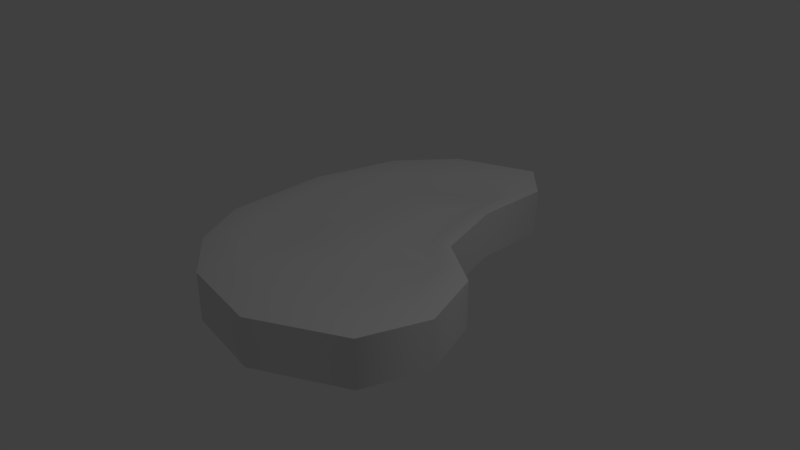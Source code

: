 # Source: Carne.blend  (saved by Blender 2.78.0; exported with 4.5.12 LTS)
import bpy
from mathutils import Matrix  # noqa: F401  (used for matrix-valued properties, if any)

bpy.ops.wm.read_factory_settings(use_empty=True)
scene = bpy.context.scene
scene.name = 'Scene'

# ---- collections
col_collection_1 = bpy.data.collections.new('Collection 1'); scene.collection.children.link(col_collection_1)

# ---- materials (node trees are filled in below, after node groups)
mat_material = bpy.data.materials.new('Material')
mat_material.alpha_threshold = 0.0
mat_material.use_transparent_shadow = False
mat_material.roughness = 0.5
mat_material.line_color = (0.0, 0.0, 0.0, 1.0)

# ---- node groups
ng_auto_smooth = bpy.data.node_groups.new('Auto Smooth', 'GeometryNodeTree')
_s = ng_auto_smooth.interface.new_socket(name='Geometry', in_out='OUTPUT', socket_type='NodeSocketGeometry')
_s = ng_auto_smooth.interface.new_socket(name='Geometry', in_out='INPUT', socket_type='NodeSocketGeometry')
_s = ng_auto_smooth.interface.new_socket(name='Angle', in_out='INPUT', socket_type='NodeSocketFloat')
_s.subtype = 'ANGLE'
_s.min_value = 0.0
_s.max_value = 3.142
ng_auto_smooth.is_modifier = True
_N = ng_auto_smooth.nodes; _L = ng_auto_smooth.links
n0 = _N.new('NodeGroupOutput'); n0.name = 'Group Output'; n0.location = (480, -100)
n1 = _N.new('NodeGroupInput'); n1.name = 'Group Input'; n1.location = (-420, -300)
n2 = _N.new('NodeGroupInput'); n2.name = 'Group Input.001'; n2.location = (-60, -100)
n3 = _N.new('GeometryNodeSetShadeSmooth'); n3.name = 'Set Shade Smooth'; n3.location = (120, -100)
n3.domain = 'EDGE'
n4 = _N.new('GeometryNodeSetShadeSmooth'); n4.name = 'Set Shade Smooth.001'; n4.location = (300, -100)
n5 = _N.new('GeometryNodeInputMeshEdgeAngle'); n5.name = 'Edge Angle'; n5.location = (-420, -220)
n6 = _N.new('GeometryNodeInputEdgeSmooth'); n6.name = 'Is Edge Smooth'; n6.location = (-60, -160)
n7 = _N.new('GeometryNodeInputShadeSmooth'); n7.name = 'Is Face Smooth'; n7.location = (-240, -340)
n8 = _N.new('FunctionNodeBooleanMath'); n8.name = 'Boolean Math'; n8.location = (-60, -220)
n9 = _N.new('FunctionNodeCompare'); n9.name = 'Compare'; n9.location = (-240, -180)
n9.operation = 'LESS_EQUAL'
_L.new(n5.outputs[0], n9.inputs[0])
_L.new(n4.outputs[0], n0.inputs[0])
_L.new(n1.outputs[1], n9.inputs[1])
_L.new(n9.outputs[0], n8.inputs[0])
_L.new(n7.outputs[0], n8.inputs[1])
_L.new(n2.outputs[0], n3.inputs[0])
_L.new(n6.outputs[0], n3.inputs[1])
_L.new(n3.outputs[0], n4.inputs[0])
_L.new(n8.outputs[0], n3.inputs[2])
n0.is_active_output = True

# ---- material node trees

# ---- world
world_world = bpy.data.worlds.new('World'); scene.world = world_world
world_world.color = (0.05088, 0.05088, 0.05088)
world_world.use_sun_shadow = False
world_world.sun_shadow_jitter_overblur = 0.0
world_world.cycles.sampling_method = 'MANUAL'

# ---- cameras
cam_camera = bpy.data.cameras.new('Camera')
cam_camera.clip_end = 100.0
cam_camera.lens = 35.0
cam_camera.sensor_width = 32.0
cam_camera.sensor_height = 18.0
cam_camera.ortho_scale = 7.314
cam_camera.dof.focus_distance = 0.0
cam_camera.dof.aperture_fstop = 128.0

# ---- lights
light_lamp = bpy.data.lights.new('Lamp', 'POINT')
light_lamp.transmission_factor = 0.0
light_lamp.cutoff_distance = 30.0
light_lamp.energy = 100.0
light_lamp.shadow_buffer_clip_start = 1.001
light_lamp.shadow_soft_size = 0.1
light_lamp.shadow_maximum_resolution = 0.006
light_lamp.use_absolute_resolution = True

# ---- meshes
me_cube = bpy.data.meshes.new('Cube')
me_cube.from_pydata([(0.6895, 1.482, -0.325), (1.719, -1.719, -0.325), (-1.287, -1.63, -0.325), (-0.8911, 2.609, -0.325), (0.6895, 1.482, 0.325), (1.719, -1.719, 0.325), (-1.287, -1.63, 0.325), (-0.8911, 2.609, 0.325), (1.719, -1.025e-07, -0.325), (-1.812, 0.6092, -0.325), (1.719, -9.224e-07, 0.325), (-1.812, 0.6092, 0.325), (0.6929, 2.528, -0.325), (0.204, 3.039, -0.325), (0.5731, -2.33, -0.325), (-0.5731, -2.159, -0.325), (0.6975, 2.528, 0.325), (0.204, 3.039, 0.325), (0.5731, -2.33, 0.325), (-0.5731, -2.159, 0.325), (-1.092, -1.204, 0.2878), (-0.5423, -1.611, 0.2878), (0.5731, 1.025e-07, -0.325), (-0.5731, 3.075e-07, -0.325), (2.021, -0.8597, -0.325), (2.021, -0.8597, 0.325), (-1.719, -0.8597, -0.325), (-1.719, -0.8597, 0.325), (-0.7868, 2.057, 0.2878), (0.05545, 2.387, 0.2878), (0.5731, -0.8597, -0.325), (-0.5731, -0.8597, -0.325), (-1.511, 1.836, -0.325), (-1.511, 1.836, 0.325), (0.9978, 0.457, -0.325), (0.9978, 0.457, 0.325), (0.4362, 1.41, -0.325), (-0.5731, 1.608, -0.325), (1.221, -1.273, 0.2878), (1.453, -0.6116, 0.2878), (1.609, -0.6732, 0.325), (1.359, -1.384, 0.325), (0.1066, 2.549, 0.325), (-0.7985, 2.194, 0.325), (-0.5357, -1.747, 0.325), (-1.126, -1.31, 0.325), (-1.31, 1.555, 0.325), (0.7627, 0.415, 0.325), (1.359, 0.03732, 0.325), (-1.483, -0.6732, 0.325), (-1.56, 0.5408, 0.325), (0.5079, 1.262, 0.325), (0.5145, 2.126, 0.325), (0.4117, -1.888, 0.325), (-1.263, 1.462, 0.2878), (0.666, 0.4011, 0.2878), (1.221, 0.04966, 0.2878), (-1.424, -0.6116, 0.2878), (-1.495, 0.5182, 0.2878), (0.3429, 0.04966, 0.2878), (0.4289, 1.189, 0.2878), (0.435, 1.994, 0.2878), (0.3394, -1.742, 0.2878), (-0.5423, 0.04966, 0.2878), (0.2375, 1.134, 0.2878), (-0.5423, 1.287, 0.2878), (0.3411, -0.6116, 0.2878), (-0.5423, -0.6116, 0.2878)], [], [(31, 15, 2, 26), (11, 27, 49, 50), (24, 25, 5, 1), (15, 19, 6, 2), (32, 33, 7, 3), (17, 13, 3, 7), (26, 27, 11, 9), (34, 35, 10, 8), (10, 35, 47, 48), (37, 23, 9, 32), (34, 8, 22, 36), (36, 22, 23, 37), (19, 18, 53, 44), (18, 5, 41, 53), (4, 0, 12, 16), (16, 12, 13, 17), (1, 5, 18, 14), (14, 18, 19, 15), (35, 4, 51, 47), (7, 33, 46, 43), (24, 1, 14, 30), (30, 14, 15, 31), (22, 30, 31, 23), (8, 24, 30, 22), (16, 17, 42, 52), (27, 6, 45, 49), (2, 6, 27, 26), (8, 10, 25, 24), (6, 19, 44, 45), (23, 31, 26, 9), (4, 16, 52, 51), (33, 11, 50, 46), (12, 36, 37, 13), (0, 34, 36, 12), (13, 37, 32, 3), (17, 7, 43, 42), (0, 4, 35, 34), (9, 11, 33, 32), (49, 45, 20, 57), (43, 46, 54, 28), (47, 51, 60, 55), (44, 53, 62, 21), (40, 48, 56, 39), (45, 44, 21, 20), (46, 50, 58, 54), (53, 41, 38, 62), (42, 43, 28, 29), (52, 42, 29, 61), (41, 40, 39, 38), (51, 52, 61, 60), (5, 25, 40, 41), (25, 10, 48, 40), (67, 57, 20, 21), (65, 54, 58, 63), (55, 64, 59, 56), (64, 65, 63, 59), (39, 66, 62, 38), (66, 67, 21, 62), (59, 63, 67, 66), (56, 59, 66, 39), (63, 58, 57, 67), (61, 29, 65, 64), (60, 61, 64, 55), (29, 28, 54, 65), (48, 47, 55, 56), (50, 49, 57, 58)])
me_cube.polygons.foreach_set('use_smooth', [True] * 66)
_uv = me_cube.uv_layers.new(name='UVMap')
_uv.uv.foreach_set('vector', [0.4082, 0.3169, 0.346, 0.4203, 0.3219, 0.3389, 0.3289, 0.2538, 0.3163, 0.4862, 0.3163, 0.5899, 0.2282, 0.5899, 0.2282, 0.4862, 0.1072, 0.8792, 0.0002367, 0.8793, 0.0002283, 0.817, 0.1072, 0.817, 0.1072, 0.6491, 0.0002057, 0.6492, 0.0001976, 0.5884, 0.1071, 0.5884, 0.1071, 0.3412, 0.0001644, 0.3413, 0.0001553, 0.2736, 0.1071, 0.2736, 0.0001446, 0.1932, 0.1071, 0.1932, 0.1071, 0.2736, 0.0001553, 0.2736, 0.1071, 0.5281, 0.0001895, 0.5281, 0.000176, 0.4276, 0.1071, 0.4275, 0.1072, 0.9998, 0.0002529, 0.9999, 0.0002451, 0.9415, 0.1072, 0.9415, 0.3163, 0.9496, 0.3163, 0.9981, 0.2281, 0.9981, 0.2281, 0.9496, 0.4891, 0.1432, 0.4494, 0.2484, 0.3928, 0.1317, 0.4351, 0.07346, 0.5801, 0.2986, 0.6081, 0.3747, 0.5288, 0.3116, 0.5495, 0.2145, 0.5495, 0.2145, 0.5288, 0.3116, 0.4494, 0.2484, 0.4891, 0.1432, 0.3163, 0.7045, 0.3163, 0.7872, 0.2282, 0.7872, 0.2282, 0.7045, 0.3163, 0.7872, 0.3163, 0.8555, 0.2282, 0.8555, 0.2282, 0.7872, 0.000195, 0.07323, 0.1071, 0.07342, 0.1071, 0.1449, 0.000138, 0.1447, 0.000138, 0.1447, 0.1071, 0.1449, 0.1071, 0.1932, 0.0001446, 0.1932, 0.1072, 0.817, 0.0002283, 0.817, 0.0002164, 0.7283, 0.1072, 0.7283, 0.1072, 0.7283, 0.0002164, 0.7283, 0.0002057, 0.6492, 0.1072, 0.6491, 0.3163, 0.004571, 0.3163, 0.08295, 0.2282, 0.08295, 0.2282, 0.004568, 0.3163, 0.3367, 0.3163, 0.4019, 0.2282, 0.4019, 0.2282, 0.3367, 0.5879, 0.4597, 0.5258, 0.5115, 0.4172, 0.497, 0.4876, 0.38, 0.4876, 0.38, 0.4172, 0.497, 0.346, 0.4203, 0.4082, 0.3169, 0.5288, 0.3116, 0.4876, 0.38, 0.4082, 0.3169, 0.4494, 0.2484, 0.6081, 0.3747, 0.5879, 0.4597, 0.4876, 0.38, 0.5288, 0.3116, 0.3163, 0.1596, 0.3163, 0.2418, 0.2282, 0.2418, 0.2282, 0.1596, 0.3163, 0.5899, 0.3163, 0.6505, 0.2282, 0.6505, 0.2282, 0.5899, 0.1071, 0.5884, 0.0001976, 0.5884, 0.0001895, 0.5281, 0.1071, 0.5281, 0.1072, 0.9415, 0.0002451, 0.9415, 0.0002367, 0.8793, 0.1072, 0.8792, 0.3163, 0.6505, 0.3163, 0.7045, 0.2282, 0.7045, 0.2282, 0.6505, 0.4494, 0.2484, 0.4082, 0.3169, 0.3289, 0.2538, 0.3928, 0.1317, 0.3163, 0.08295, 0.3163, 0.1596, 0.2282, 0.1596, 0.2282, 0.08295, 0.3163, 0.4019, 0.3163, 0.4862, 0.2282, 0.4862, 0.2282, 0.4019, 0.6208, 0.1397, 0.5495, 0.2145, 0.4891, 0.1432, 0.6115, 0.07211, 0.5758, 0.2295, 0.5801, 0.2986, 0.5495, 0.2145, 0.6208, 0.1397, 0.6115, 0.07211, 0.4891, 0.1432, 0.4351, 0.07346, 0.5151, 0.04603, 0.3163, 0.2418, 0.3163, 0.3367, 0.2282, 0.3367, 0.2282, 0.2418, 0.1071, 0.07342, 0.000195, 0.07323, 0.0002531, 0.000138, 0.1072, 0.0003248, 0.1071, 0.4275, 0.000176, 0.4276, 0.0001644, 0.3413, 0.1071, 0.3412, 0.2282, 0.5899, 0.2282, 0.6505, 0.1266, 0.6505, 0.1266, 0.5899, 0.2282, 0.3367, 0.2282, 0.4019, 0.1266, 0.4019, 0.1266, 0.3367, 0.2282, 0.004568, 0.2282, 0.08295, 0.1266, 0.08295, 0.1266, 0.004565, 0.2282, 0.7045, 0.2282, 0.7872, 0.1266, 0.7872, 0.1266, 0.7044, 0.2282, 0.9009, 0.2281, 0.9496, 0.1266, 0.9496, 0.1266, 0.9009, 0.2282, 0.6505, 0.2282, 0.7045, 0.1266, 0.7044, 0.1266, 0.6505, 0.2282, 0.4019, 0.2282, 0.4862, 0.1266, 0.4862, 0.1266, 0.4019, 0.2282, 0.7872, 0.2282, 0.8555, 0.1266, 0.8555, 0.1266, 0.7872, 0.2282, 0.2418, 0.2282, 0.3367, 0.1266, 0.3367, 0.1266, 0.2418, 0.2282, 0.1596, 0.2282, 0.2418, 0.1266, 0.2418, 0.1266, 0.1596, 0.2282, 0.8555, 0.2282, 0.9009, 0.1266, 0.9009, 0.1266, 0.8555, 0.2282, 0.08295, 0.2282, 0.1596, 0.1266, 0.1596, 0.1266, 0.08295, 0.3163, 0.8555, 0.3163, 0.9009, 0.2282, 0.9009, 0.2282, 0.8555, 0.3163, 0.9009, 0.3163, 0.9496, 0.2281, 0.9496, 0.2282, 0.9009, 0.8043, 0.7569, 0.9783, 0.7577, 0.9122, 0.8821, 0.8034, 0.9672, 0.8059, 0.3575, 0.9484, 0.3213, 0.9934, 0.5201, 0.8049, 0.6178, 0.5815, 0.5427, 0.6519, 0.3888, 0.6302, 0.6169, 0.4568, 0.6161, 0.6519, 0.3888, 0.8059, 0.3575, 0.8049, 0.6178, 0.6302, 0.6169, 0.4105, 0.755, 0.6299, 0.7561, 0.6293, 0.9939, 0.4557, 0.8943, 0.6299, 0.7561, 0.8043, 0.7569, 0.8034, 0.9672, 0.6293, 0.9939, 0.6302, 0.6169, 0.8049, 0.6178, 0.8043, 0.7569, 0.6299, 0.7561, 0.4568, 0.6161, 0.6302, 0.6169, 0.6299, 0.7561, 0.4105, 0.755, 0.8049, 0.6178, 0.9934, 0.5201, 0.9783, 0.7577, 0.8043, 0.7569, 0.6137, 0.2078, 0.689, 0.1254, 0.8059, 0.3575, 0.6519, 0.3888, 0.6142, 0.3771, 0.6137, 0.2078, 0.6519, 0.3888, 0.5815, 0.5427, 0.689, 0.1254, 0.8549, 0.1958, 0.9484, 0.3213, 0.8059, 0.3575, 0.2281, 0.9496, 0.2281, 0.9981, 0.1266, 0.9981, 0.1266, 0.9496, 0.2282, 0.4862, 0.2282, 0.5899, 0.1266, 0.5899, 0.1266, 0.4862])
me_cube.materials.append(mat_material)
me_cube.use_remesh_preserve_volume = False
me_cube.use_remesh_preserve_attributes = False
me_cube.use_mirror_vertex_groups = False
me_cube.update()

# ---- objects
ob_cube = bpy.data.objects.new('Cube', me_cube)
ob_lamp = bpy.data.objects.new('Lamp', light_lamp)
ob_camera = bpy.data.objects.new('Camera', cam_camera)

# ---- transforms, parenting, visibility, modifiers, constraints
ob_cube.location = (0.0, 0.0, 0.0)
ob_cube.lock_rotations_4d = False
ob_cube.empty_display_type = 'ARROWS'
ob_cube.lineart.crease_threshold = 0.0
_m = ob_cube.modifiers.new('Auto Smooth', 'NODES')
_m.node_group = ng_auto_smooth
_gi = [s.identifier for s in ng_auto_smooth.interface.items_tree if s.item_type == 'SOCKET' and s.in_out == 'INPUT']
_m[_gi[1]] = 0.7854  # Angle
ob_lamp.location = (4.076, 1.005, 5.904)
ob_lamp.rotation_euler = (0.6503, 0.05522, 1.866)
ob_lamp.lock_rotations_4d = False
ob_lamp.empty_display_type = 'ARROWS'
ob_lamp.color = (0.0, 0.0, 0.0, 0.0)
ob_lamp.lineart.crease_threshold = 0.0
ob_camera.location = (7.481, -6.508, 5.344)
ob_camera.rotation_euler = (1.109, 0.0, 0.8149)
ob_camera.lock_rotations_4d = False
ob_camera.empty_display_type = 'ARROWS'
ob_camera.color = (0.0, 0.0, 0.0, 0.0)
ob_camera.display_type = 'WIRE'
ob_camera.lineart.crease_threshold = 0.0

# ---- collection membership
col_collection_1.objects.link(ob_cube)
col_collection_1.objects.link(ob_lamp)
col_collection_1.objects.link(ob_camera)

# ---- scene / render settings (as saved in the file)
scene.camera = ob_camera
scene.frame_start = 1; scene.frame_end = 250; scene.frame_set(1)
scene.render.engine = 'BLENDER_EEVEE_NEXT'
scene.render.resolution_percentage = 50
scene.render.dither_intensity = 0.0
scene.cycles.use_denoising = False
scene.cycles.samples = 128
scene.cycles.sampling_pattern = 'TABULATED_SOBOL'
scene.cycles.light_sampling_threshold = 0.0
scene.cycles.use_adaptive_sampling = False
scene.cycles.use_light_tree = False
scene.cycles.blur_glossy = 0.0
scene.cycles.sample_clamp_indirect = 0.0
scene.view_settings.view_transform = 'Standard'
bpy.context.view_layer.update()
